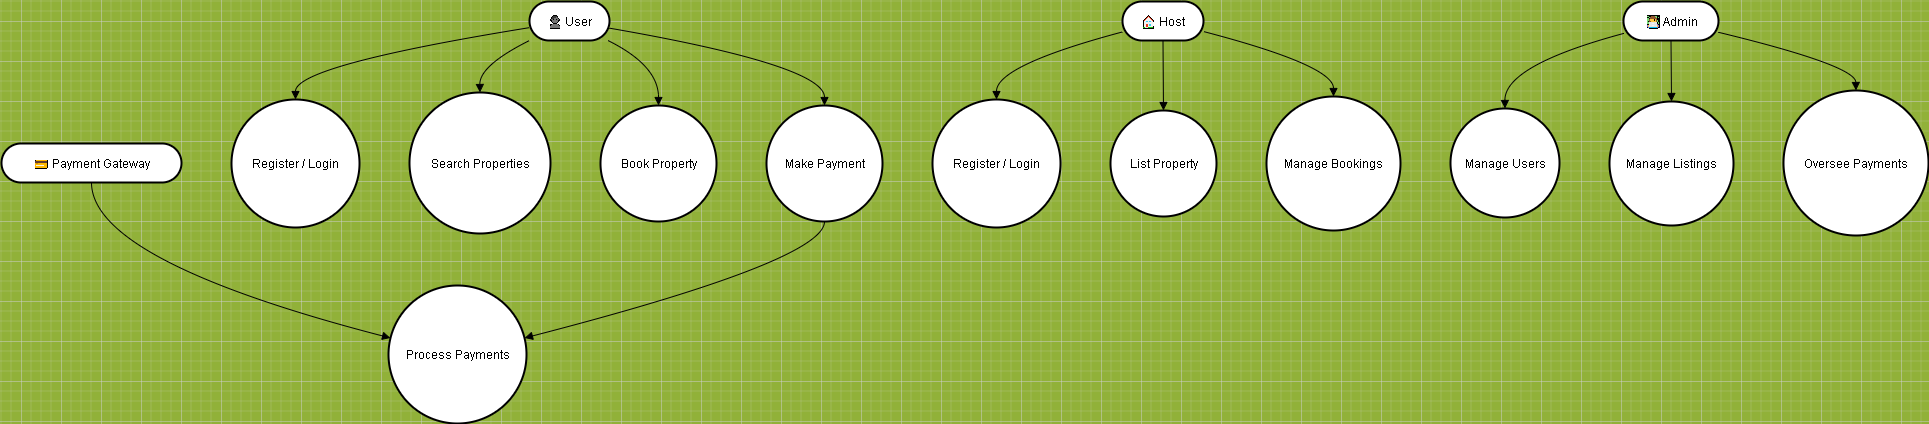

The diagram above was exported from draw.io. Its source (the exported page's mxGraphModel, read from the mxfile embedded in the PNG):
<mxGraphModel dx="674" dy="475" grid="1" gridSize="10" guides="1" tooltips="1" connect="1" arrows="1" fold="1" page="1" pageScale="1" pageWidth="850" pageHeight="1100" background="light-dark(#91b139, #121212)" math="0" shadow="0">
  <root>
    <mxCell id="0" />
    <mxCell id="1" parent="0" />
    <mxCell id="6obeWkG5sLJPLVG8Il2n-1" value="👤 User" style="rounded=1;whiteSpace=wrap;arcSize=50;strokeWidth=2;" parent="1" vertex="1">
      <mxGeometry x="548" y="20" width="80" height="39" as="geometry" />
    </mxCell>
    <mxCell id="6obeWkG5sLJPLVG8Il2n-2" value="🏠 Host" style="rounded=1;whiteSpace=wrap;arcSize=50;strokeWidth=2;" parent="1" vertex="1">
      <mxGeometry x="1141" y="20" width="81" height="39" as="geometry" />
    </mxCell>
    <mxCell id="6obeWkG5sLJPLVG8Il2n-3" value="👩💻 Admin" style="rounded=1;whiteSpace=wrap;arcSize=50;strokeWidth=2;" parent="1" vertex="1">
      <mxGeometry x="1642" y="20" width="95" height="39" as="geometry" />
    </mxCell>
    <mxCell id="6obeWkG5sLJPLVG8Il2n-4" value="💳 Payment Gateway" style="rounded=1;whiteSpace=wrap;arcSize=50;strokeWidth=2;" parent="1" vertex="1">
      <mxGeometry x="20" y="162" width="180" height="39" as="geometry" />
    </mxCell>
    <mxCell id="6obeWkG5sLJPLVG8Il2n-5" value="Register / Login" style="ellipse;aspect=fixed;strokeWidth=2;whiteSpace=wrap;" parent="1" vertex="1">
      <mxGeometry x="250" y="118" width="128" height="128" as="geometry" />
    </mxCell>
    <mxCell id="6obeWkG5sLJPLVG8Il2n-6" value="Search Properties" style="ellipse;aspect=fixed;strokeWidth=2;whiteSpace=wrap;" parent="1" vertex="1">
      <mxGeometry x="428" y="111" width="141" height="141" as="geometry" />
    </mxCell>
    <mxCell id="6obeWkG5sLJPLVG8Il2n-7" value="Book Property" style="ellipse;aspect=fixed;strokeWidth=2;whiteSpace=wrap;" parent="1" vertex="1">
      <mxGeometry x="619" y="124" width="116" height="116" as="geometry" />
    </mxCell>
    <mxCell id="6obeWkG5sLJPLVG8Il2n-8" value="Make Payment" style="ellipse;aspect=fixed;strokeWidth=2;whiteSpace=wrap;" parent="1" vertex="1">
      <mxGeometry x="785" y="124" width="116" height="116" as="geometry" />
    </mxCell>
    <mxCell id="6obeWkG5sLJPLVG8Il2n-9" value="Register / Login" style="ellipse;aspect=fixed;strokeWidth=2;whiteSpace=wrap;" parent="1" vertex="1">
      <mxGeometry x="951" y="118" width="128" height="128" as="geometry" />
    </mxCell>
    <mxCell id="6obeWkG5sLJPLVG8Il2n-10" value="List Property" style="ellipse;aspect=fixed;strokeWidth=2;whiteSpace=wrap;" parent="1" vertex="1">
      <mxGeometry x="1129" y="129" width="106" height="106" as="geometry" />
    </mxCell>
    <mxCell id="6obeWkG5sLJPLVG8Il2n-11" value="Manage Bookings" style="ellipse;aspect=fixed;strokeWidth=2;whiteSpace=wrap;" parent="1" vertex="1">
      <mxGeometry x="1285" y="115" width="134" height="134" as="geometry" />
    </mxCell>
    <mxCell id="6obeWkG5sLJPLVG8Il2n-12" value="Manage Users" style="ellipse;aspect=fixed;strokeWidth=2;whiteSpace=wrap;" parent="1" vertex="1">
      <mxGeometry x="1469" y="127" width="109" height="109" as="geometry" />
    </mxCell>
    <mxCell id="6obeWkG5sLJPLVG8Il2n-13" value="Manage Listings" style="ellipse;aspect=fixed;strokeWidth=2;whiteSpace=wrap;" parent="1" vertex="1">
      <mxGeometry x="1628" y="120" width="124" height="124" as="geometry" />
    </mxCell>
    <mxCell id="6obeWkG5sLJPLVG8Il2n-14" value="Oversee Payments" style="ellipse;aspect=fixed;strokeWidth=2;whiteSpace=wrap;" parent="1" vertex="1">
      <mxGeometry x="1802" y="109" width="145" height="145" as="geometry" />
    </mxCell>
    <mxCell id="6obeWkG5sLJPLVG8Il2n-15" value="Process Payments" style="ellipse;aspect=fixed;strokeWidth=2;whiteSpace=wrap;" parent="1" vertex="1">
      <mxGeometry x="407" y="304" width="138" height="138" as="geometry" />
    </mxCell>
    <mxCell id="6obeWkG5sLJPLVG8Il2n-16" value="" style="curved=1;startArrow=none;endArrow=block;exitX=0;exitY=0.67;entryX=0.5;entryY=0;rounded=0;" parent="1" source="6obeWkG5sLJPLVG8Il2n-1" target="6obeWkG5sLJPLVG8Il2n-5" edge="1">
      <mxGeometry relative="1" as="geometry">
        <Array as="points">
          <mxPoint x="314" y="84" />
        </Array>
      </mxGeometry>
    </mxCell>
    <mxCell id="6obeWkG5sLJPLVG8Il2n-17" value="" style="curved=1;startArrow=none;endArrow=block;exitX=0;exitY=1;entryX=0.5;entryY=0;rounded=0;" parent="1" source="6obeWkG5sLJPLVG8Il2n-1" target="6obeWkG5sLJPLVG8Il2n-6" edge="1">
      <mxGeometry relative="1" as="geometry">
        <Array as="points">
          <mxPoint x="498" y="84" />
        </Array>
      </mxGeometry>
    </mxCell>
    <mxCell id="6obeWkG5sLJPLVG8Il2n-18" value="" style="curved=1;startArrow=none;endArrow=block;exitX=0.98;exitY=1;entryX=0.5;entryY=0;rounded=0;" parent="1" source="6obeWkG5sLJPLVG8Il2n-1" target="6obeWkG5sLJPLVG8Il2n-7" edge="1">
      <mxGeometry relative="1" as="geometry">
        <Array as="points">
          <mxPoint x="677" y="84" />
        </Array>
      </mxGeometry>
    </mxCell>
    <mxCell id="6obeWkG5sLJPLVG8Il2n-19" value="" style="curved=1;startArrow=none;endArrow=block;exitX=0.99;exitY=0.68;entryX=0.5;entryY=0;rounded=0;" parent="1" source="6obeWkG5sLJPLVG8Il2n-1" target="6obeWkG5sLJPLVG8Il2n-8" edge="1">
      <mxGeometry relative="1" as="geometry">
        <Array as="points">
          <mxPoint x="843" y="84" />
        </Array>
      </mxGeometry>
    </mxCell>
    <mxCell id="6obeWkG5sLJPLVG8Il2n-20" value="" style="curved=1;startArrow=none;endArrow=block;exitX=0;exitY=0.78;entryX=0.5;entryY=0;rounded=0;" parent="1" source="6obeWkG5sLJPLVG8Il2n-2" target="6obeWkG5sLJPLVG8Il2n-9" edge="1">
      <mxGeometry relative="1" as="geometry">
        <Array as="points">
          <mxPoint x="1015" y="84" />
        </Array>
      </mxGeometry>
    </mxCell>
    <mxCell id="6obeWkG5sLJPLVG8Il2n-21" value="" style="curved=1;startArrow=none;endArrow=block;exitX=0.5;exitY=1;entryX=0.5;entryY=0;rounded=0;" parent="1" source="6obeWkG5sLJPLVG8Il2n-2" target="6obeWkG5sLJPLVG8Il2n-10" edge="1">
      <mxGeometry relative="1" as="geometry">
        <Array as="points" />
      </mxGeometry>
    </mxCell>
    <mxCell id="6obeWkG5sLJPLVG8Il2n-22" value="" style="curved=1;startArrow=none;endArrow=block;exitX=1;exitY=0.77;entryX=0.5;entryY=0;rounded=0;" parent="1" source="6obeWkG5sLJPLVG8Il2n-2" target="6obeWkG5sLJPLVG8Il2n-11" edge="1">
      <mxGeometry relative="1" as="geometry">
        <Array as="points">
          <mxPoint x="1352" y="84" />
        </Array>
      </mxGeometry>
    </mxCell>
    <mxCell id="6obeWkG5sLJPLVG8Il2n-23" value="" style="curved=1;startArrow=none;endArrow=block;exitX=0;exitY=0.82;entryX=0.5;entryY=0;rounded=0;" parent="1" source="6obeWkG5sLJPLVG8Il2n-3" target="6obeWkG5sLJPLVG8Il2n-12" edge="1">
      <mxGeometry relative="1" as="geometry">
        <Array as="points">
          <mxPoint x="1523" y="84" />
        </Array>
      </mxGeometry>
    </mxCell>
    <mxCell id="6obeWkG5sLJPLVG8Il2n-24" value="" style="curved=1;startArrow=none;endArrow=block;exitX=0.5;exitY=1;entryX=0.5;entryY=0;rounded=0;" parent="1" source="6obeWkG5sLJPLVG8Il2n-3" target="6obeWkG5sLJPLVG8Il2n-13" edge="1">
      <mxGeometry relative="1" as="geometry">
        <Array as="points" />
      </mxGeometry>
    </mxCell>
    <mxCell id="6obeWkG5sLJPLVG8Il2n-25" value="" style="curved=1;startArrow=none;endArrow=block;exitX=1;exitY=0.79;entryX=0.5;entryY=0;rounded=0;" parent="1" source="6obeWkG5sLJPLVG8Il2n-3" target="6obeWkG5sLJPLVG8Il2n-14" edge="1">
      <mxGeometry relative="1" as="geometry">
        <Array as="points">
          <mxPoint x="1874" y="84" />
        </Array>
      </mxGeometry>
    </mxCell>
    <mxCell id="6obeWkG5sLJPLVG8Il2n-26" value="" style="curved=1;startArrow=none;endArrow=block;exitX=0.5;exitY=1;entryX=0;entryY=0.37;rounded=0;" parent="1" source="6obeWkG5sLJPLVG8Il2n-4" target="6obeWkG5sLJPLVG8Il2n-15" edge="1">
      <mxGeometry relative="1" as="geometry">
        <Array as="points">
          <mxPoint x="110" y="279" />
        </Array>
      </mxGeometry>
    </mxCell>
    <mxCell id="6obeWkG5sLJPLVG8Il2n-27" value="" style="curved=1;startArrow=none;endArrow=block;exitX=0.5;exitY=1;entryX=1;entryY=0.37;rounded=0;" parent="1" source="6obeWkG5sLJPLVG8Il2n-8" target="6obeWkG5sLJPLVG8Il2n-15" edge="1">
      <mxGeometry relative="1" as="geometry">
        <Array as="points">
          <mxPoint x="843" y="279" />
        </Array>
      </mxGeometry>
    </mxCell>
  </root>
</mxGraphModel>